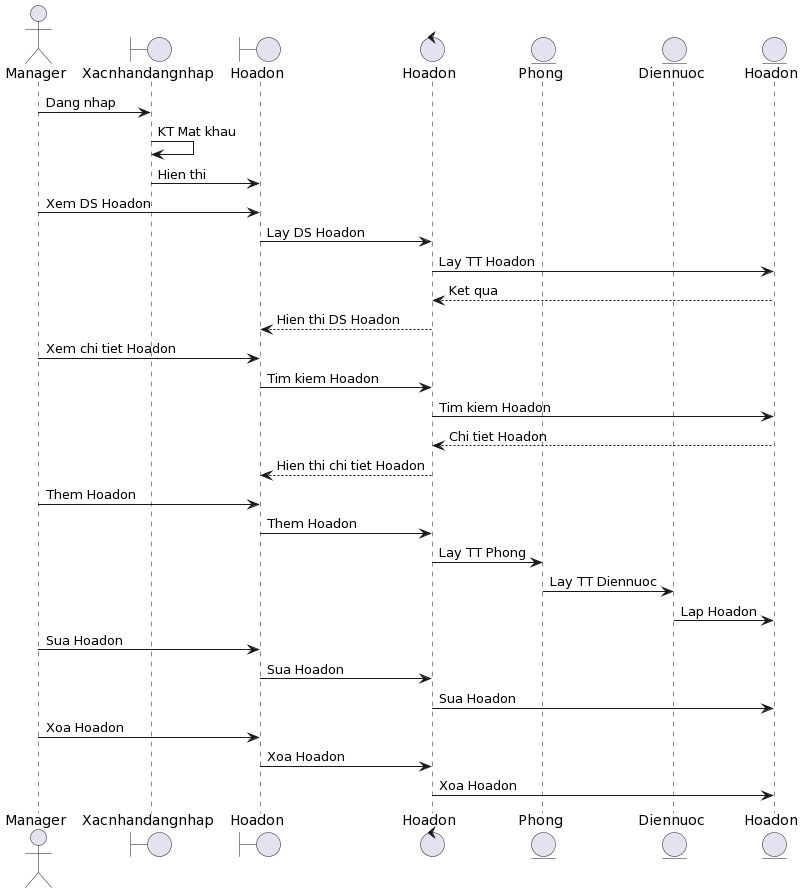

The diagram above was rendered by PlantUML. Its source (embedded in the PNG):
@startuml
actor       Manager     as fo1
boundary    Xacnhandangnhap    as fo2
boundary    Hoadon    as fo3
control     Hoadon     as fo4
entity      Phong      as fo5
entity      Diennuoc      as fo6
entity      Hoadon      as fo7
fo1 -> fo2: Dang nhap
fo2 -> fo2: KT Mat khau
fo2 -> fo3: Hien thi
fo1 -> fo3 : Xem DS Hoadon
fo3 -> fo4: Lay DS Hoadon
fo4 -> fo7: Lay TT Hoadon
fo7 --> fo4: Ket qua
fo4 --> fo3: Hien thi DS Hoadon
fo1 -> fo3 : Xem chi tiet Hoadon
fo3 -> fo4: Tim kiem Hoadon
fo4 -> fo7: Tim kiem Hoadon
fo7 --> fo4: Chi tiet Hoadon
fo4 --> fo3: Hien thi chi tiet Hoadon
fo1 -> fo3 : Them Hoadon
fo3 -> fo4: Them Hoadon
fo4 -> fo5: Lay TT Phong
fo5 -> fo6: Lay TT Diennuoc
fo6 -> fo7: Lap Hoadon
fo1 -> fo3 : Sua Hoadon
fo3 -> fo4: Sua Hoadon
fo4 -> fo7: Sua Hoadon
fo1 -> fo3 : Xoa Hoadon
fo3 -> fo4: Xoa Hoadon
fo4 -> fo7: Xoa Hoadon
@enduml